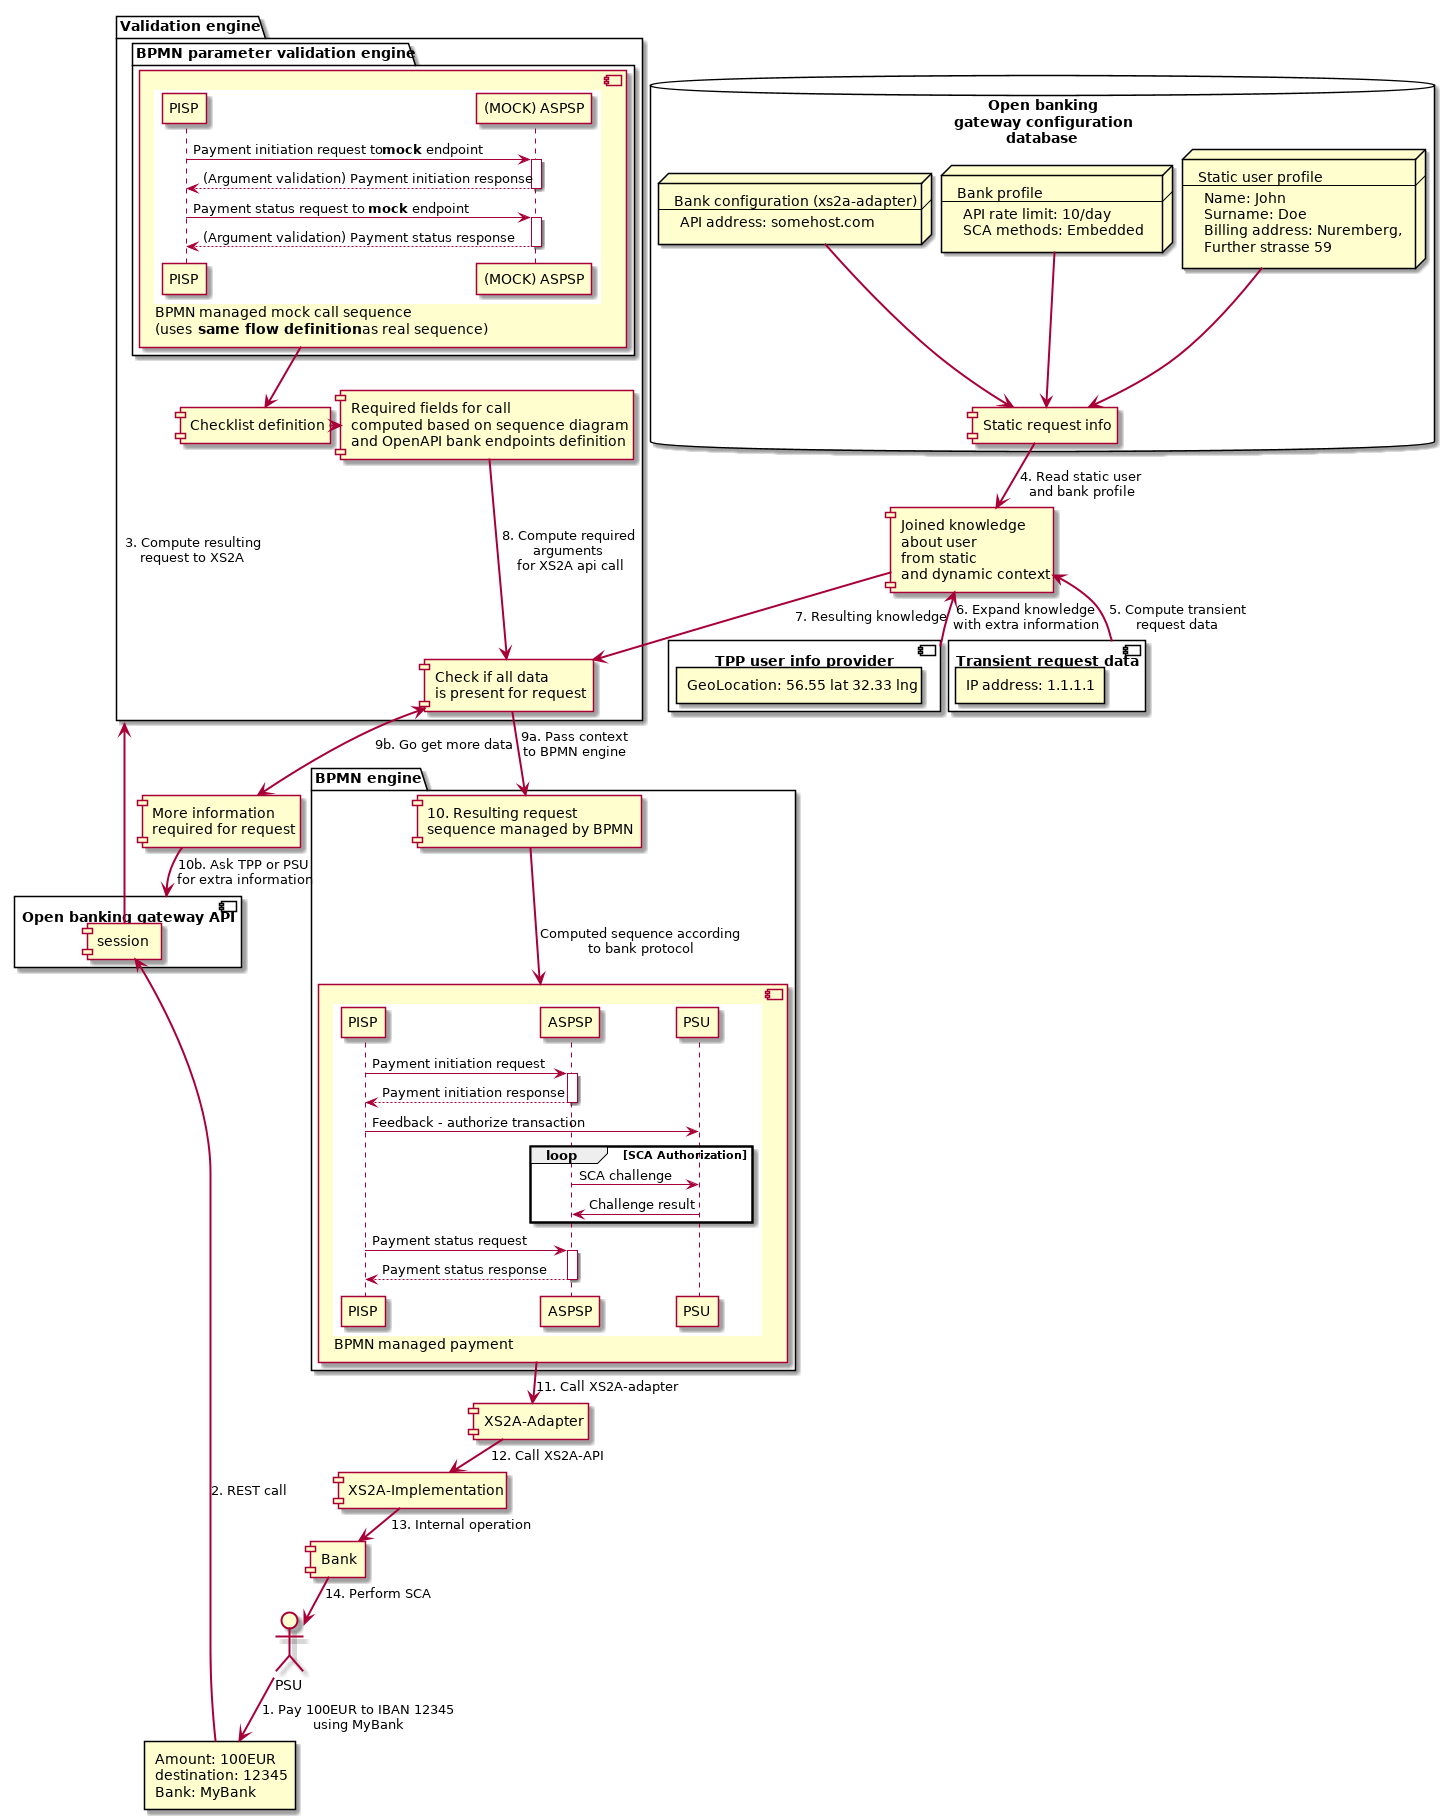

The diagram above was rendered by PlantUML. Its source (embedded in the PNG):
@startuml
skinparam nodesep 10
skinparam ranksep 10

actor PSU

rectangle PaymentRequest [
   Amount: 100EUR
   destination: 12345
   Bank: MyBank
]

component "Open banking gateway API" as OBA {
   component session
}

database "Open banking\ngateway configuration\ndatabase" as OBADB {
  node tppUserProfile [
    Static user profile
    ---
    Name: John
    Surname: Doe
    Billing address: Nuremberg,\nFurther strasse 59
  ]
  node bankProfile [
    Bank profile
    ---
    API rate limit: 10/day
    SCA methods: Embedded
  ]
  node bankConfiguration [
    Bank configuration (xs2a-adapter)
    ---
    API address: somehost.com
  ]
  component "Static request info" as requestInfo

  tppUserProfile ==> requestInfo
  bankProfile ==> requestInfo
  bankConfiguration ==> requestInfo
}

component "XS2A-Adapter" as adapter
component "Transient request data" as transientData {
  rectangle "IP address: 1.1.1.1" as IP
}

component "TPP user info provider" as extraUserInfo {
  rectangle "GeoLocation: 56.55 lat 32.33 lng" as GEO
}


component "Joined knowledge\nabout user\nfrom static\nand dynamic context" as knowledge

package "Validation engine" as ruleEngine {
  package "BPMN parameter validation engine" as bpmnMockEngine {
    component ValidationSequence [
        BPMN managed mock call sequence\n(uses <b>same flow definition</b> as real sequence)
        {{
            PISP -> "(MOCK) ASPSP" ++ : Payment initiation request to <b>mock</b> endpoint
            return (Argument validation) Payment initiation response
            PISP -> "(MOCK) ASPSP" ++ : Payment status request to <b>mock</b> endpoint
            return (Argument validation) Payment status response
        }}
    ]
  }

  component "Checklist definition" as checklist
  component "Required fields for call\ncomputed based on sequence diagram\nand OpenAPI bank endpoints definition" as requiredTemplate
  component "Check if all data\nis present for request" as askForExtraInfo

  ValidationSequence ==> checklist
}

package "BPMN engine" as bpmnEngine {
  component "10. Resulting request\nsequence managed by BPMN" as resultingRequest
  component Sequence [
      BPMN managed payment
      {{
          PISP -> ASPSP ++ : Payment initiation request
          return Payment initiation response
          PISP -> PSU : Feedback - authorize transaction
          loop SCA Authorization
            ASPSP -> PSU : SCA challenge
            PSU -> ASPSP : Challenge result
          end
          PISP -> ASPSP ++ : Payment status request
          return Payment status response
      }}
  ]
}

component "More information\nrequired for request" as moreInformationNeeded
component "XS2A-Implementation" as xs2aImpl
component "Bank" as bank

PSU ==> PaymentRequest : 1. Pay 100EUR to IBAN 12345\nusing MyBank
PaymentRequest ==> session : 2. REST call
session ==> ruleEngine : 3. Compute resulting\nrequest to XS2A
requestInfo ==> knowledge : 4. Read static user\nand bank profile
transientData =up=> knowledge : 5. Compute transient\nrequest data
extraUserInfo =up=> knowledge : 6. Expand knowledge\nwith extra information
checklist =right=> requiredTemplate
knowledge ==> askForExtraInfo : 7. Resulting knowledge
requiredTemplate ==> askForExtraInfo : 8. Compute required\narguments\nfor XS2A api call
askForExtraInfo <==> moreInformationNeeded : 9b. Go get more data
moreInformationNeeded ==> OBA : 10b. Ask TPP or PSU\nfor extra information
resultingRequest ==> Sequence : Computed sequence according\nto bank protocol
askForExtraInfo ==> resultingRequest : 9a. Pass context\nto BPMN engine
Sequence ==> adapter : 11. Call XS2A-adapter
adapter ==> xs2aImpl : 12. Call XS2A-API
xs2aImpl ==> bank : 13. Internal operation
bank ==> PSU : 14. Perform SCA
@enduml